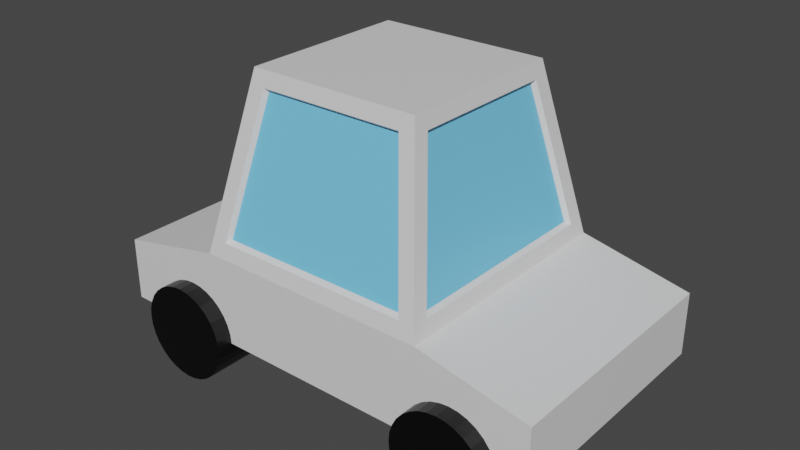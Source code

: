 # Source: Car.blend  (saved by Blender 2.91.10; exported with 4.5.12 LTS)
import bpy
from mathutils import Matrix  # noqa: F401  (used for matrix-valued properties, if any)

bpy.ops.wm.read_factory_settings(use_empty=True)
scene = bpy.context.scene
scene.name = 'Scene'

# ---- collections
col_collection = bpy.data.collections.new('Collection'); scene.collection.children.link(col_collection)

# ---- materials (node trees are filled in below, after node groups)
mat_material = bpy.data.materials.new('Material')
mat_material.alpha_threshold = 0.0
mat_material.use_transparent_shadow = False
mat_material.line_color = (0.0, 0.0, 0.0, 1.0)
mat_material_001 = bpy.data.materials.new('Material.001')
mat_material_001.alpha_threshold = 0.0
mat_material_001.use_transparent_shadow = False
mat_material_001.line_color = (0.0, 0.0, 0.0, 1.0)
mat_material_003 = bpy.data.materials.new('Material.003')
mat_material_003.alpha_threshold = 0.0
mat_material_003.use_transparent_shadow = False
mat_material_003.line_color = (0.0, 0.0, 0.0, 1.0)

# ---- material node trees
mat_material.use_nodes = True; mat_material.node_tree.nodes.clear()
_N = mat_material.node_tree.nodes; _L = mat_material.node_tree.links
n0 = _N.new('ShaderNodeOutputMaterial'); n0.name = 'Material Output'; n0.location = (300, 300)
n1 = _N.new('ShaderNodeBsdfPrincipled'); n1.name = 'Principled BSDF'; n1.location = (10, 300)
n1.distribution = 'GGX'
n1.subsurface_method = 'BURLEY'
n1.inputs[2].default_value = 0.4
n1.inputs[3].default_value = 1.45
n1.inputs[27].default_value = (0.0, 0.0, 0.0, 1.0)
n1.inputs[28].default_value = 1.0
_L.new(n1.outputs[0], n0.inputs[0])
n0.is_active_output = True
mat_material_001.use_nodes = True; mat_material_001.node_tree.nodes.clear()
_N = mat_material_001.node_tree.nodes; _L = mat_material_001.node_tree.links
n0 = _N.new('ShaderNodeOutputMaterial'); n0.name = 'Material Output'; n0.location = (300, 300)
n1 = _N.new('ShaderNodeBsdfPrincipled'); n1.name = 'Principled BSDF'; n1.location = (10, 300)
n1.distribution = 'GGX'
n1.subsurface_method = 'BURLEY'
n1.inputs[0].default_value = (0.0, 0.0, 0.0, 1.0)
n1.inputs[2].default_value = 0.4
n1.inputs[3].default_value = 1.45
n1.inputs[27].default_value = (0.0, 0.0, 0.0, 1.0)
n1.inputs[28].default_value = 1.0
_L.new(n1.outputs[0], n0.inputs[0])
n0.is_active_output = True
mat_material_003.use_nodes = True; mat_material_003.node_tree.nodes.clear()
_N = mat_material_003.node_tree.nodes; _L = mat_material_003.node_tree.links
n0 = _N.new('ShaderNodeOutputMaterial'); n0.name = 'Material Output'; n0.location = (300, 300)
n1 = _N.new('ShaderNodeBsdfPrincipled'); n1.name = 'Principled BSDF'; n1.location = (10, 300)
n1.distribution = 'GGX'
n1.subsurface_method = 'BURLEY'
n1.inputs[0].default_value = (0.1895, 0.6344, 1.0, 1.0)
n1.inputs[2].default_value = 0.4
n1.inputs[3].default_value = 1.45
n1.inputs[27].default_value = (0.0, 0.0, 0.0, 1.0)
n1.inputs[28].default_value = 1.0
_L.new(n1.outputs[0], n0.inputs[0])
n0.is_active_output = True

# ---- world
world_world = bpy.data.worlds.new('World'); scene.world = world_world
world_world.use_nodes = True; world_world.node_tree.nodes.clear()
_N = world_world.node_tree.nodes; _L = world_world.node_tree.links
n0 = _N.new('ShaderNodeOutputWorld'); n0.name = 'World Output'; n0.location = (300, 300)
n1 = _N.new('ShaderNodeBackground'); n1.name = 'Background'; n1.location = (10, 300)
n1.inputs[0].default_value = (0.05088, 0.05088, 0.05088, 1.0)
_L.new(n1.outputs[0], n0.inputs[0])
n0.is_active_output = True
world_world.color = (0.05088, 0.05088, 0.05088)
world_world.use_sun_shadow = False
world_world.sun_shadow_jitter_overblur = 0.0

# ---- meshes
me_cube_003 = bpy.data.meshes.new('Cube.003')
me_cube_003.from_pydata([(1.777, -1.036, 1.098), (1.777, -1.637, 1.098), (1.885, -1.036, 1.087), (1.885, -1.637, 1.087), (1.988, -1.036, 1.056), (1.988, -1.637, 1.056), (2.084, -1.036, 1.004), (2.084, -1.637, 1.004), (2.168, -1.036, 0.9356), (2.168, -1.637, 0.9356), (2.237, -1.036, 0.8517), (2.237, -1.637, 0.8517), (2.288, -1.036, 0.7559), (2.288, -1.637, 0.7559), (2.32, -1.036, 0.6521), (2.32, -1.637, 0.6521), (2.33, -1.036, 0.544), (2.33, -1.637, 0.544), (2.32, -1.036, 0.436), (2.32, -1.637, 0.436), (2.288, -1.036, 0.3321), (2.288, -1.637, 0.3321), (2.237, -1.036, 0.2364), (2.237, -1.637, 0.2364), (2.168, -1.036, 0.1524), (2.168, -1.637, 0.1524), (2.084, -1.036, 0.08356), (2.084, -1.637, 0.08356), (1.988, -1.036, 0.03239), (1.988, -1.637, 0.03239), (1.885, -1.036, 0.000873), (1.885, -1.637, 0.000873), (1.777, -1.036, -0.009768), (1.777, -1.637, -0.009768), (1.669, -1.036, 0.000873), (1.669, -1.637, 0.000873), (1.565, -1.036, 0.03239), (1.565, -1.637, 0.03239), (1.469, -1.036, 0.08356), (1.469, -1.637, 0.08356), (1.385, -1.036, 0.1524), (1.385, -1.637, 0.1524), (1.316, -1.036, 0.2364), (1.316, -1.637, 0.2364), (1.265, -1.036, 0.3321), (1.265, -1.637, 0.3321), (1.233, -1.036, 0.436), (1.233, -1.637, 0.436), (1.223, -1.036, 0.544), (1.223, -1.637, 0.544), (1.233, -1.036, 0.6521), (1.233, -1.637, 0.6521), (1.265, -1.036, 0.7559), (1.265, -1.637, 0.7559), (1.316, -1.036, 0.8517), (1.316, -1.637, 0.8517), (1.385, -1.036, 0.9356), (1.385, -1.637, 0.9356), (1.469, -1.036, 1.004), (1.469, -1.637, 1.004), (1.565, -1.036, 1.056), (1.565, -1.637, 1.056), (1.669, -1.036, 1.087), (1.669, -1.637, 1.087), (-1.692, -1.036, 1.098), (-1.692, -1.637, 1.098), (-1.584, -1.036, 1.087), (-1.584, -1.637, 1.087), (-1.48, -1.036, 1.056), (-1.48, -1.637, 1.056), (-1.384, -1.036, 1.004), (-1.384, -1.637, 1.004), (-1.3, -1.036, 0.9356), (-1.3, -1.637, 0.9356), (-1.231, -1.036, 0.8517), (-1.231, -1.637, 0.8517), (-1.18, -1.036, 0.7559), (-1.18, -1.637, 0.7559), (-1.148, -1.036, 0.6521), (-1.148, -1.637, 0.6521), (-1.138, -1.036, 0.544), (-1.138, -1.637, 0.544), (-1.148, -1.036, 0.436), (-1.148, -1.637, 0.436), (-1.18, -1.036, 0.3321), (-1.18, -1.637, 0.3321), (-1.231, -1.036, 0.2364), (-1.231, -1.637, 0.2364), (-1.3, -1.036, 0.1524), (-1.3, -1.637, 0.1524), (-1.384, -1.036, 0.08356), (-1.384, -1.637, 0.08356), (-1.48, -1.036, 0.03239), (-1.48, -1.637, 0.03239), (-1.584, -1.036, 0.000873), (-1.584, -1.637, 0.000873), (-1.692, -1.036, -0.009768), (-1.692, -1.637, -0.009768), (-1.8, -1.036, 0.000873), (-1.8, -1.637, 0.000873), (-1.903, -1.036, 0.03239), (-1.903, -1.637, 0.03239), (-1.999, -1.036, 0.08356), (-1.999, -1.637, 0.08356), (-2.083, -1.036, 0.1524), (-2.083, -1.637, 0.1524), (-2.152, -1.036, 0.2364), (-2.152, -1.637, 0.2364), (-2.203, -1.036, 0.3321), (-2.203, -1.637, 0.3321), (-2.235, -1.036, 0.436), (-2.235, -1.637, 0.436), (-2.245, -1.036, 0.544), (-2.245, -1.637, 0.544), (-2.235, -1.036, 0.6521), (-2.235, -1.637, 0.6521), (-2.203, -1.036, 0.7559), (-2.203, -1.637, 0.7559), (-2.152, -1.036, 0.8517), (-2.152, -1.637, 0.8517), (-2.083, -1.036, 0.9356), (-2.083, -1.637, 0.9356), (-1.999, -1.036, 1.004), (-1.999, -1.637, 1.004), (-1.903, -1.036, 1.056), (-1.903, -1.637, 1.056), (-1.8, -1.036, 1.087), (-1.8, -1.637, 1.087), (1.0, 1.0, 3.567), (1.37, 1.448, 1.567), (1.0, -1.0, 3.567), (1.37, -1.448, 1.567), (-1.0, 1.0, 3.567), (-1.37, 1.448, 1.567), (-1.0, -1.0, 3.567), (-1.37, -1.448, 1.567), (-1.37, 1.448, 0.5508), (-1.37, -1.448, 0.5508), (1.37, 1.448, 0.5508), (1.37, -1.448, 0.5508), (-2.655, 1.448, 1.294), (-2.655, -1.448, 1.294), (2.655, -1.448, 1.294), (2.655, 1.448, 1.294), (-2.655, 1.448, 0.5546), (-2.655, -1.448, 0.5546), (2.655, -1.448, 0.5546), (2.655, 1.448, 0.5546), (1.155, -1.409, 1.742), (0.8499, -1.039, 3.392), (-0.8499, -1.039, 3.392), (-1.155, -1.409, 1.742), (-1.337, -1.225, 1.743), (-1.033, -0.8557, 3.39), (-1.033, 0.8557, 3.39), (-1.337, 1.225, 1.743), (1.337, 1.225, 1.743), (1.033, 0.8557, 3.39), (1.033, -0.8557, 3.39), (1.337, -1.225, 1.743), (-1.155, 1.409, 1.742), (-0.8499, 1.039, 3.392), (0.8499, 1.039, 3.392), (1.155, 1.409, 1.742), (0.8149, -0.9965, 3.358), (1.107, -1.351, 1.776), (-1.107, -1.351, 1.776), (-0.8149, -0.9965, 3.358), (-1.282, -1.175, 1.777), (-0.9901, -0.8205, 3.356), (-1.282, 1.175, 1.777), (-0.9901, 0.8205, 3.356), (0.9901, 0.8205, 3.356), (1.282, 1.175, 1.777), (1.282, -1.175, 1.777), (0.9901, -0.8205, 3.356), (-0.8149, 0.9965, 3.358), (-1.107, 1.351, 1.776), (1.107, 1.351, 1.776), (0.8149, 0.9965, 3.358), (1.777, 1.637, 1.098), (1.777, 1.036, 1.098), (1.885, 1.637, 1.087), (1.885, 1.036, 1.087), (1.988, 1.637, 1.056), (1.988, 1.036, 1.056), (2.084, 1.637, 1.004), (2.084, 1.036, 1.004), (2.168, 1.637, 0.9356), (2.168, 1.036, 0.9356), (2.237, 1.637, 0.8517), (2.237, 1.036, 0.8517), (2.288, 1.637, 0.7559), (2.288, 1.036, 0.7559), (2.32, 1.637, 0.6521), (2.32, 1.036, 0.6521), (2.33, 1.637, 0.544), (2.33, 1.036, 0.544), (2.32, 1.637, 0.436), (2.32, 1.036, 0.436), (2.288, 1.637, 0.3321), (2.288, 1.036, 0.3321), (2.237, 1.637, 0.2364), (2.237, 1.036, 0.2364), (2.168, 1.637, 0.1524), (2.168, 1.036, 0.1524), (2.084, 1.637, 0.08356), (2.084, 1.036, 0.08356), (1.988, 1.637, 0.03239), (1.988, 1.036, 0.03239), (1.885, 1.637, 0.000873), (1.885, 1.036, 0.000873), (1.777, 1.637, -0.009768), (1.777, 1.036, -0.009768), (1.669, 1.637, 0.000873), (1.669, 1.036, 0.000873), (1.565, 1.637, 0.03239), (1.565, 1.036, 0.03239), (1.469, 1.637, 0.08356), (1.469, 1.036, 0.08356), (1.385, 1.637, 0.1524), (1.385, 1.036, 0.1524), (1.316, 1.637, 0.2364), (1.316, 1.036, 0.2364), (1.265, 1.637, 0.3321), (1.265, 1.036, 0.3321), (1.233, 1.637, 0.436), (1.233, 1.036, 0.436), (1.223, 1.637, 0.544), (1.223, 1.036, 0.544), (1.233, 1.637, 0.6521), (1.233, 1.036, 0.6521), (1.265, 1.637, 0.7559), (1.265, 1.036, 0.7559), (1.316, 1.637, 0.8517), (1.316, 1.036, 0.8517), (1.385, 1.637, 0.9356), (1.385, 1.036, 0.9356), (1.469, 1.637, 1.004), (1.469, 1.036, 1.004), (1.565, 1.637, 1.056), (1.565, 1.036, 1.056), (1.669, 1.637, 1.087), (1.669, 1.036, 1.087), (-1.692, 1.637, 1.098), (-1.692, 1.036, 1.098), (-1.584, 1.637, 1.087), (-1.584, 1.036, 1.087), (-1.48, 1.637, 1.056), (-1.48, 1.036, 1.056), (-1.384, 1.637, 1.004), (-1.384, 1.036, 1.004), (-1.3, 1.637, 0.9356), (-1.3, 1.036, 0.9356), (-1.231, 1.637, 0.8517), (-1.231, 1.036, 0.8517), (-1.18, 1.637, 0.7559), (-1.18, 1.036, 0.7559), (-1.148, 1.637, 0.6521), (-1.148, 1.036, 0.6521), (-1.138, 1.637, 0.544), (-1.138, 1.036, 0.544), (-1.148, 1.637, 0.436), (-1.148, 1.036, 0.436), (-1.18, 1.637, 0.3321), (-1.18, 1.036, 0.3321), (-1.231, 1.637, 0.2364), (-1.231, 1.036, 0.2364), (-1.3, 1.637, 0.1524), (-1.3, 1.036, 0.1524), (-1.384, 1.637, 0.08356), (-1.384, 1.036, 0.08356), (-1.48, 1.637, 0.03239), (-1.48, 1.036, 0.03239), (-1.584, 1.637, 0.000873), (-1.584, 1.036, 0.000873), (-1.692, 1.637, -0.009768), (-1.692, 1.036, -0.009768), (-1.8, 1.637, 0.000873), (-1.8, 1.036, 0.000873), (-1.903, 1.637, 0.03239), (-1.903, 1.036, 0.03239), (-1.999, 1.637, 0.08356), (-1.999, 1.036, 0.08356), (-2.083, 1.637, 0.1524), (-2.083, 1.036, 0.1524), (-2.152, 1.637, 0.2364), (-2.152, 1.036, 0.2364), (-2.203, 1.637, 0.3321), (-2.203, 1.036, 0.3321), (-2.235, 1.637, 0.436), (-2.235, 1.036, 0.436), (-2.245, 1.637, 0.544), (-2.245, 1.036, 0.544), (-2.235, 1.637, 0.6521), (-2.235, 1.036, 0.6521), (-2.203, 1.637, 0.7559), (-2.203, 1.036, 0.7559), (-2.152, 1.637, 0.8517), (-2.152, 1.036, 0.8517), (-2.083, 1.637, 0.9356), (-2.083, 1.036, 0.9356), (-1.999, 1.637, 1.004), (-1.999, 1.036, 1.004), (-1.903, 1.637, 1.056), (-1.903, 1.036, 1.056), (-1.8, 1.637, 1.087), (-1.8, 1.036, 1.087)], [], [(0, 1, 3, 2), (2, 3, 5, 4), (4, 5, 7, 6), (6, 7, 9, 8), (8, 9, 11, 10), (10, 11, 13, 12), (12, 13, 15, 14), (14, 15, 17, 16), (16, 17, 19, 18), (18, 19, 21, 20), (20, 21, 23, 22), (22, 23, 25, 24), (24, 25, 27, 26), (26, 27, 29, 28), (28, 29, 31, 30), (30, 31, 33, 32), (32, 33, 35, 34), (34, 35, 37, 36), (36, 37, 39, 38), (38, 39, 41, 40), (40, 41, 43, 42), (42, 43, 45, 44), (44, 45, 47, 46), (46, 47, 49, 48), (48, 49, 51, 50), (50, 51, 53, 52), (52, 53, 55, 54), (54, 55, 57, 56), (56, 57, 59, 58), (58, 59, 61, 60), (3, 1, 63, 61, 59, 57, 55, 53, 51, 49, 47, 45, 43, 41, 39, 37, 35, 33, 31, 29, 27, 25, 23, 21, 19, 17, 15, 13, 11, 9, 7, 5), (60, 61, 63, 62), (62, 63, 1, 0), (0, 2, 4, 6, 8, 10, 12, 14, 16, 18, 20, 22, 24, 26, 28, 30, 32, 34, 36, 38, 40, 42, 44, 46, 48, 50, 52, 54, 56, 58, 60, 62), (64, 65, 67, 66), (66, 67, 69, 68), (68, 69, 71, 70), (70, 71, 73, 72), (72, 73, 75, 74), (74, 75, 77, 76), (76, 77, 79, 78), (78, 79, 81, 80), (80, 81, 83, 82), (82, 83, 85, 84), (84, 85, 87, 86), (86, 87, 89, 88), (88, 89, 91, 90), (90, 91, 93, 92), (92, 93, 95, 94), (94, 95, 97, 96), (96, 97, 99, 98), (98, 99, 101, 100), (100, 101, 103, 102), (102, 103, 105, 104), (104, 105, 107, 106), (106, 107, 109, 108), (108, 109, 111, 110), (110, 111, 113, 112), (112, 113, 115, 114), (114, 115, 117, 116), (116, 117, 119, 118), (118, 119, 121, 120), (120, 121, 123, 122), (122, 123, 125, 124), (67, 65, 127, 125, 123, 121, 119, 117, 115, 113, 111, 109, 107, 105, 103, 101, 99, 97, 95, 93, 91, 89, 87, 85, 83, 81, 79, 77, 75, 73, 71, 69), (124, 125, 127, 126), (126, 127, 65, 64), (64, 66, 68, 70, 72, 74, 76, 78, 80, 82, 84, 86, 88, 90, 92, 94, 96, 98, 100, 102, 104, 106, 108, 110, 112, 114, 116, 118, 120, 122, 124, 126), (128, 132, 134, 130), (156, 157, 172, 173), (151, 148, 165, 166), (133, 129, 138, 136), (152, 153, 169, 168), (148, 149, 164, 165), (136, 138, 139, 137), (131, 135, 137, 139), (131, 139, 146, 142), (136, 137, 145, 144), (141, 140, 144, 145), (143, 142, 146, 147), (133, 136, 144, 140), (139, 138, 147, 146), (135, 133, 140, 141), (129, 131, 142, 143), (137, 135, 141, 145), (138, 129, 143, 147), (131, 130, 149, 148), (130, 134, 150, 149), (134, 135, 151, 150), (135, 131, 148, 151), (135, 134, 153, 152), (134, 132, 154, 153), (132, 133, 155, 154), (133, 135, 152, 155), (129, 128, 157, 156), (128, 130, 158, 157), (130, 131, 159, 158), (131, 129, 156, 159), (133, 132, 161, 160), (132, 128, 162, 161), (128, 129, 163, 162), (129, 133, 160, 163), (165, 164, 167, 166), (168, 169, 171, 170), (173, 172, 175, 174), (177, 176, 179, 178), (155, 152, 168, 170), (160, 161, 176, 177), (149, 150, 167, 164), (159, 156, 173, 174), (153, 154, 171, 169), (163, 160, 177, 178), (150, 151, 166, 167), (157, 158, 175, 172), (154, 155, 170, 171), (161, 162, 179, 176), (158, 159, 174, 175), (162, 163, 178, 179), (180, 181, 183, 182), (182, 183, 185, 184), (184, 185, 187, 186), (186, 187, 189, 188), (188, 189, 191, 190), (190, 191, 193, 192), (192, 193, 195, 194), (194, 195, 197, 196), (196, 197, 199, 198), (198, 199, 201, 200), (200, 201, 203, 202), (202, 203, 205, 204), (204, 205, 207, 206), (206, 207, 209, 208), (208, 209, 211, 210), (210, 211, 213, 212), (212, 213, 215, 214), (214, 215, 217, 216), (216, 217, 219, 218), (218, 219, 221, 220), (220, 221, 223, 222), (222, 223, 225, 224), (224, 225, 227, 226), (226, 227, 229, 228), (228, 229, 231, 230), (230, 231, 233, 232), (232, 233, 235, 234), (234, 235, 237, 236), (236, 237, 239, 238), (238, 239, 241, 240), (183, 181, 243, 241, 239, 237, 235, 233, 231, 229, 227, 225, 223, 221, 219, 217, 215, 213, 211, 209, 207, 205, 203, 201, 199, 197, 195, 193, 191, 189, 187, 185), (240, 241, 243, 242), (242, 243, 181, 180), (180, 182, 184, 186, 188, 190, 192, 194, 196, 198, 200, 202, 204, 206, 208, 210, 212, 214, 216, 218, 220, 222, 224, 226, 228, 230, 232, 234, 236, 238, 240, 242), (244, 245, 247, 246), (246, 247, 249, 248), (248, 249, 251, 250), (250, 251, 253, 252), (252, 253, 255, 254), (254, 255, 257, 256), (256, 257, 259, 258), (258, 259, 261, 260), (260, 261, 263, 262), (262, 263, 265, 264), (264, 265, 267, 266), (266, 267, 269, 268), (268, 269, 271, 270), (270, 271, 273, 272), (272, 273, 275, 274), (274, 275, 277, 276), (276, 277, 279, 278), (278, 279, 281, 280), (280, 281, 283, 282), (282, 283, 285, 284), (284, 285, 287, 286), (286, 287, 289, 288), (288, 289, 291, 290), (290, 291, 293, 292), (292, 293, 295, 294), (294, 295, 297, 296), (296, 297, 299, 298), (298, 299, 301, 300), (300, 301, 303, 302), (302, 303, 305, 304), (247, 245, 307, 305, 303, 301, 299, 297, 295, 293, 291, 289, 287, 285, 283, 281, 279, 277, 275, 273, 271, 269, 267, 265, 263, 261, 259, 257, 255, 253, 251, 249), (304, 305, 307, 306), (306, 307, 245, 244), (244, 246, 248, 250, 252, 254, 256, 258, 260, 262, 264, 266, 268, 270, 272, 274, 276, 278, 280, 282, 284, 286, 288, 290, 292, 294, 296, 298, 300, 302, 304, 306)])
me_cube_003.polygons.foreach_set('material_index', [1, 1, 1, 1, 1, 1, 1, 1, 1, 1, 1, 1, 1, 1, 1, 1, 1, 1, 1, 1, 1, 1, 1, 1, 1, 1, 1, 1, 1, 1, 1, 1, 1, 1, 1, 1, 1, 1, 1, 1, 1, 1, 1, 1, 1, 1, 1, 1, 1, 1, 1, 1, 1, 1, 1, 1, 1, 1, 1, 1, 1, 1, 1, 1, 1, 1, 1, 1, 0, 0, 0, 0, 0, 0, 0, 0, 0, 0, 0, 0, 0, 0, 0, 0, 0, 0, 0, 0, 0, 0, 0, 0, 0, 0, 0, 0, 0, 0, 0, 0, 0, 0, 2, 2, 2, 2, 0, 0, 0, 0, 0, 0, 0, 0, 0, 0, 0, 0, 1, 1, 1, 1, 1, 1, 1, 1, 1, 1, 1, 1, 1, 1, 1, 1, 1, 1, 1, 1, 1, 1, 1, 1, 1, 1, 1, 1, 1, 1, 1, 1, 1, 1, 1, 1, 1, 1, 1, 1, 1, 1, 1, 1, 1, 1, 1, 1, 1, 1, 1, 1, 1, 1, 1, 1, 1, 1, 1, 1, 1, 1, 1, 1, 1, 1, 1, 1])
_uv = me_cube_003.uv_layers.new(name='UVMap')
_uv.uv.foreach_set('vector', [1.0, 0.5, 1.0, 1.0, 0.9688, 1.0, 0.9688, 0.5, 0.9688, 0.5, 0.9688, 1.0, 0.9375, 1.0, 0.9375, 0.5, 0.9375, 0.5, 0.9375, 1.0, 0.9062, 1.0, 0.9062, 0.5, 0.9062, 0.5, 0.9062, 1.0, 0.875, 1.0, 0.875, 0.5, 0.875, 0.5, 0.875, 1.0, 0.8438, 1.0, 0.8438, 0.5, 0.8438, 0.5, 0.8438, 1.0, 0.8125, 1.0, 0.8125, 0.5, 0.8125, 0.5, 0.8125, 1.0, 0.7812, 1.0, 0.7812, 0.5, 0.7812, 0.5, 0.7812, 1.0, 0.75, 1.0, 0.75, 0.5, 0.75, 0.5, 0.75, 1.0, 0.7188, 1.0, 0.7188, 0.5, 0.7188, 0.5, 0.7188, 1.0, 0.6875, 1.0, 0.6875, 0.5, 0.6875, 0.5, 0.6875, 1.0, 0.6562, 1.0, 0.6562, 0.5, 0.6562, 0.5, 0.6562, 1.0, 0.625, 1.0, 0.625, 0.5, 0.625, 0.5, 0.625, 1.0, 0.5938, 1.0, 0.5938, 0.5, 0.5938, 0.5, 0.5938, 1.0, 0.5625, 1.0, 0.5625, 0.5, 0.5625, 0.5, 0.5625, 1.0, 0.5312, 1.0, 0.5312, 0.5, 0.5312, 0.5, 0.5312, 1.0, 0.5, 1.0, 0.5, 0.5, 0.5, 0.5, 0.5, 1.0, 0.4688, 1.0, 0.4688, 0.5, 0.4688, 0.5, 0.4688, 1.0, 0.4375, 1.0, 0.4375, 0.5, 0.4375, 0.5, 0.4375, 1.0, 0.4062, 1.0, 0.4062, 0.5, 0.4062, 0.5, 0.4062, 1.0, 0.375, 1.0, 0.375, 0.5, 0.375, 0.5, 0.375, 1.0, 0.3438, 1.0, 0.3438, 0.5, 0.3438, 0.5, 0.3438, 1.0, 0.3125, 1.0, 0.3125, 0.5, 0.3125, 0.5, 0.3125, 1.0, 0.2812, 1.0, 0.2812, 0.5, 0.2812, 0.5, 0.2812, 1.0, 0.25, 1.0, 0.25, 0.5, 0.25, 0.5, 0.25, 1.0, 0.2188, 1.0, 0.2188, 0.5, 0.2188, 0.5, 0.2188, 1.0, 0.1875, 1.0, 0.1875, 0.5, 0.1875, 0.5, 0.1875, 1.0, 0.1562, 1.0, 0.1562, 0.5, 0.1562, 0.5, 0.1562, 1.0, 0.125, 1.0, 0.125, 0.5, 0.125, 0.5, 0.125, 1.0, 0.09375, 1.0, 0.09375, 0.5, 0.09375, 0.5, 0.09375, 1.0, 0.0625, 1.0, 0.0625, 0.5, 0.2968, 0.4854, 0.25, 0.49, 0.2032, 0.4854, 0.1582, 0.4717, 0.1167, 0.4496, 0.08029, 0.4197, 0.05045, 0.3833, 0.02827, 0.3418, 0.01461, 0.2968, 0.01, 0.25, 0.01461, 0.2032, 0.02827, 0.1582, 0.05045, 0.1167, 0.08029, 0.08029, 0.1167, 0.05045, 0.1582, 0.02827, 0.2032, 0.01461, 0.25, 0.01, 0.2968, 0.01461, 0.3418, 0.02827, 0.3833, 0.05045, 0.4197, 0.08029, 0.4496, 0.1167, 0.4717, 0.1582, 0.4854, 0.2032, 0.49, 0.25, 0.4854, 0.2968, 0.4717, 0.3418, 0.4496, 0.3833, 0.4197, 0.4197, 0.3833, 0.4496, 0.3418, 0.4717, 0.0625, 0.5, 0.0625, 1.0, 0.03125, 1.0, 0.03125, 0.5, 0.03125, 0.5, 0.03125, 1.0, 0.0, 1.0, 0.0, 0.5, 0.75, 0.49, 0.7968, 0.4854, 0.8418, 0.4717, 0.8833, 0.4496, 0.9197, 0.4197, 0.9496, 0.3833, 0.9717, 0.3418, 0.9854, 0.2968, 0.99, 0.25, 0.9854, 0.2032, 0.9717, 0.1582, 0.9496, 0.1167, 0.9197, 0.08029, 0.8833, 0.05045, 0.8418, 0.02827, 0.7968, 0.01461, 0.75, 0.01, 0.7032, 0.01461, 0.6582, 0.02827, 0.6167, 0.05045, 0.5803, 0.08029, 0.5504, 0.1167, 0.5283, 0.1582, 0.5146, 0.2032, 0.51, 0.25, 0.5146, 0.2968, 0.5283, 0.3418, 0.5504, 0.3833, 0.5803, 0.4197, 0.6167, 0.4496, 0.6582, 0.4717, 0.7032, 0.4854, 1.0, 0.5, 1.0, 1.0, 0.9688, 1.0, 0.9688, 0.5, 0.9688, 0.5, 0.9688, 1.0, 0.9375, 1.0, 0.9375, 0.5, 0.9375, 0.5, 0.9375, 1.0, 0.9062, 1.0, 0.9062, 0.5, 0.9062, 0.5, 0.9062, 1.0, 0.875, 1.0, 0.875, 0.5, 0.875, 0.5, 0.875, 1.0, 0.8438, 1.0, 0.8438, 0.5, 0.8438, 0.5, 0.8438, 1.0, 0.8125, 1.0, 0.8125, 0.5, 0.8125, 0.5, 0.8125, 1.0, 0.7812, 1.0, 0.7812, 0.5, 0.7812, 0.5, 0.7812, 1.0, 0.75, 1.0, 0.75, 0.5, 0.75, 0.5, 0.75, 1.0, 0.7188, 1.0, 0.7188, 0.5, 0.7188, 0.5, 0.7188, 1.0, 0.6875, 1.0, 0.6875, 0.5, 0.6875, 0.5, 0.6875, 1.0, 0.6562, 1.0, 0.6562, 0.5, 0.6562, 0.5, 0.6562, 1.0, 0.625, 1.0, 0.625, 0.5, 0.625, 0.5, 0.625, 1.0, 0.5938, 1.0, 0.5938, 0.5, 0.5938, 0.5, 0.5938, 1.0, 0.5625, 1.0, 0.5625, 0.5, 0.5625, 0.5, 0.5625, 1.0, 0.5312, 1.0, 0.5312, 0.5, 0.5312, 0.5, 0.5312, 1.0, 0.5, 1.0, 0.5, 0.5, 0.5, 0.5, 0.5, 1.0, 0.4688, 1.0, 0.4688, 0.5, 0.4688, 0.5, 0.4688, 1.0, 0.4375, 1.0, 0.4375, 0.5, 0.4375, 0.5, 0.4375, 1.0, 0.4062, 1.0, 0.4062, 0.5, 0.4062, 0.5, 0.4062, 1.0, 0.375, 1.0, 0.375, 0.5, 0.375, 0.5, 0.375, 1.0, 0.3438, 1.0, 0.3438, 0.5, 0.3438, 0.5, 0.3438, 1.0, 0.3125, 1.0, 0.3125, 0.5, 0.3125, 0.5, 0.3125, 1.0, 0.2812, 1.0, 0.2812, 0.5, 0.2812, 0.5, 0.2812, 1.0, 0.25, 1.0, 0.25, 0.5, 0.25, 0.5, 0.25, 1.0, 0.2188, 1.0, 0.2188, 0.5, 0.2188, 0.5, 0.2188, 1.0, 0.1875, 1.0, 0.1875, 0.5, 0.1875, 0.5, 0.1875, 1.0, 0.1562, 1.0, 0.1562, 0.5, 0.1562, 0.5, 0.1562, 1.0, 0.125, 1.0, 0.125, 0.5, 0.125, 0.5, 0.125, 1.0, 0.09375, 1.0, 0.09375, 0.5, 0.09375, 0.5, 0.09375, 1.0, 0.0625, 1.0, 0.0625, 0.5, 0.2968, 0.4854, 0.25, 0.49, 0.2032, 0.4854, 0.1582, 0.4717, 0.1167, 0.4496, 0.08029, 0.4197, 0.05045, 0.3833, 0.02827, 0.3418, 0.01461, 0.2968, 0.01, 0.25, 0.01461, 0.2032, 0.02827, 0.1582, 0.05045, 0.1167, 0.08029, 0.08029, 0.1167, 0.05045, 0.1582, 0.02827, 0.2032, 0.01461, 0.25, 0.01, 0.2968, 0.01461, 0.3418, 0.02827, 0.3833, 0.05045, 0.4197, 0.08029, 0.4496, 0.1167, 0.4717, 0.1582, 0.4854, 0.2032, 0.49, 0.25, 0.4854, 0.2968, 0.4717, 0.3418, 0.4496, 0.3833, 0.4197, 0.4197, 0.3833, 0.4496, 0.3418, 0.4717, 0.0625, 0.5, 0.0625, 1.0, 0.03125, 1.0, 0.03125, 0.5, 0.03125, 0.5, 0.03125, 1.0, 0.0, 1.0, 0.0, 0.5, 0.75, 0.49, 0.7968, 0.4854, 0.8418, 0.4717, 0.8833, 0.4496, 0.9197, 0.4197, 0.9496, 0.3833, 0.9717, 0.3418, 0.9854, 0.2968, 0.99, 0.25, 0.9854, 0.2032, 0.9717, 0.1582, 0.9496, 0.1167, 0.9197, 0.08029, 0.8833, 0.05045, 0.8418, 0.02827, 0.7968, 0.01461, 0.75, 0.01, 0.7032, 0.01461, 0.6582, 0.02827, 0.6167, 0.05045, 0.5803, 0.08029, 0.5504, 0.1167, 0.5283, 0.1582, 0.5146, 0.2032, 0.51, 0.25, 0.5146, 0.2968, 0.5283, 0.3418, 0.5504, 0.3833, 0.5803, 0.4197, 0.6167, 0.4496, 0.6582, 0.4717, 0.7032, 0.4854, 0.625, 0.5, 0.875, 0.5, 0.875, 0.75, 0.625, 0.75, 0.3971, 0.5169, 0.6029, 0.5208, 0.6029, 0.5208, 0.3971, 0.5169, 0.3969, 0.9824, 0.3969, 0.7676, 0.3969, 0.7676, 0.3969, 0.9824, 0.375, 0.25, 0.375, 0.5, 0.375, 0.5, 0.375, 0.25, 0.3971, 0.01691, 0.6029, 0.02081, 0.6029, 0.02081, 0.3971, 0.01691, 0.3969, 0.7676, 0.6031, 0.771, 0.6031, 0.771, 0.3969, 0.7676, 0.125, 0.5, 0.375, 0.5, 0.375, 0.75, 0.125, 0.75, 0.375, 0.75, 0.375, 1.0, 0.375, 1.0, 0.375, 0.75, 0.375, 0.75, 0.375, 0.75, 0.375, 0.75, 0.375, 0.75, 0.125, 0.5, 0.125, 0.75, 0.125, 0.75, 0.125, 0.5, 0.375, 0.0, 0.375, 0.25, 0.375, 0.25, 0.375, 0.0, 0.375, 0.5, 0.375, 0.75, 0.375, 0.75, 0.375, 0.5, 0.375, 0.25, 0.375, 0.25, 0.375, 0.25, 0.375, 0.25, 0.375, 0.75, 0.375, 0.5, 0.375, 0.5, 0.375, 0.75, 0.375, 0.0, 0.375, 0.25, 0.375, 0.25, 0.375, 0.0, 0.375, 0.5, 0.375, 0.75, 0.375, 0.75, 0.375, 0.5, 0.375, 1.0, 0.375, 1.0, 0.375, 1.0, 0.375, 1.0, 0.375, 0.5, 0.375, 0.5, 0.375, 0.5, 0.375, 0.5, 0.375, 0.75, 0.625, 0.75, 0.6031, 0.771, 0.3969, 0.7676, 0.625, 0.75, 0.625, 1.0, 0.6031, 0.979, 0.6031, 0.771, 0.625, 1.0, 0.375, 1.0, 0.3969, 0.9824, 0.6031, 0.979, 0.375, 1.0, 0.375, 0.75, 0.3969, 0.7676, 0.3969, 0.9824, 0.375, 0.0, 0.625, 0.0, 0.6029, 0.02081, 0.3971, 0.01691, 0.625, 0.0, 0.625, 0.25, 0.6029, 0.2292, 0.6029, 0.02081, 0.625, 0.25, 0.375, 0.25, 0.3971, 0.2331, 0.6029, 0.2292, 0.375, 0.25, 0.375, 0.0, 0.3971, 0.01691, 0.3971, 0.2331, 0.375, 0.5, 0.625, 0.5, 0.6029, 0.5208, 0.3971, 0.5169, 0.625, 0.5, 0.625, 0.75, 0.6029, 0.7292, 0.6029, 0.5208, 0.625, 0.75, 0.375, 0.75, 0.3971, 0.7331, 0.6029, 0.7292, 0.375, 0.75, 0.375, 0.5, 0.3971, 0.5169, 0.3971, 0.7331, 0.375, 0.25, 0.625, 0.25, 0.6031, 0.271, 0.3969, 0.2676, 0.625, 0.25, 0.625, 0.5, 0.6031, 0.479, 0.6031, 0.271, 0.625, 0.5, 0.375, 0.5, 0.3969, 0.4824, 0.6031, 0.479, 0.375, 0.5, 0.375, 0.25, 0.3969, 0.2676, 0.3969, 0.4824, 0.3969, 0.7676, 0.6031, 0.771, 0.6031, 0.979, 0.3969, 0.9824, 0.3971, 0.01691, 0.6029, 0.02081, 0.6029, 0.2292, 0.3971, 0.2331, 0.3971, 0.5169, 0.6029, 0.5208, 0.6029, 0.7292, 0.3971, 0.7331, 0.3969, 0.2676, 0.6031, 0.271, 0.6031, 0.479, 0.3969, 0.4824, 0.3971, 0.2331, 0.3971, 0.01691, 0.3971, 0.01691, 0.3971, 0.2331, 0.3969, 0.2676, 0.6031, 0.271, 0.6031, 0.271, 0.3969, 0.2676, 0.6031, 0.771, 0.6031, 0.979, 0.6031, 0.979, 0.6031, 0.771, 0.3971, 0.7331, 0.3971, 0.5169, 0.3971, 0.5169, 0.3971, 0.7331, 0.6029, 0.02081, 0.6029, 0.2292, 0.6029, 0.2292, 0.6029, 0.02081, 0.3969, 0.4824, 0.3969, 0.2676, 0.3969, 0.2676, 0.3969, 0.4824, 0.6031, 0.979, 0.3969, 0.9824, 0.3969, 0.9824, 0.6031, 0.979, 0.6029, 0.5208, 0.6029, 0.7292, 0.6029, 0.7292, 0.6029, 0.5208, 0.6029, 0.2292, 0.3971, 0.2331, 0.3971, 0.2331, 0.6029, 0.2292, 0.6031, 0.271, 0.6031, 0.479, 0.6031, 0.479, 0.6031, 0.271, 0.6029, 0.7292, 0.3971, 0.7331, 0.3971, 0.7331, 0.6029, 0.7292, 0.6031, 0.479, 0.3969, 0.4824, 0.3969, 0.4824, 0.6031, 0.479, 1.0, 0.5, 1.0, 1.0, 0.9688, 1.0, 0.9688, 0.5, 0.9688, 0.5, 0.9688, 1.0, 0.9375, 1.0, 0.9375, 0.5, 0.9375, 0.5, 0.9375, 1.0, 0.9062, 1.0, 0.9062, 0.5, 0.9062, 0.5, 0.9062, 1.0, 0.875, 1.0, 0.875, 0.5, 0.875, 0.5, 0.875, 1.0, 0.8438, 1.0, 0.8438, 0.5, 0.8438, 0.5, 0.8438, 1.0, 0.8125, 1.0, 0.8125, 0.5, 0.8125, 0.5, 0.8125, 1.0, 0.7812, 1.0, 0.7812, 0.5, 0.7812, 0.5, 0.7812, 1.0, 0.75, 1.0, 0.75, 0.5, 0.75, 0.5, 0.75, 1.0, 0.7188, 1.0, 0.7188, 0.5, 0.7188, 0.5, 0.7188, 1.0, 0.6875, 1.0, 0.6875, 0.5, 0.6875, 0.5, 0.6875, 1.0, 0.6562, 1.0, 0.6562, 0.5, 0.6562, 0.5, 0.6562, 1.0, 0.625, 1.0, 0.625, 0.5, 0.625, 0.5, 0.625, 1.0, 0.5938, 1.0, 0.5938, 0.5, 0.5938, 0.5, 0.5938, 1.0, 0.5625, 1.0, 0.5625, 0.5, 0.5625, 0.5, 0.5625, 1.0, 0.5312, 1.0, 0.5312, 0.5, 0.5312, 0.5, 0.5312, 1.0, 0.5, 1.0, 0.5, 0.5, 0.5, 0.5, 0.5, 1.0, 0.4688, 1.0, 0.4688, 0.5, 0.4688, 0.5, 0.4688, 1.0, 0.4375, 1.0, 0.4375, 0.5, 0.4375, 0.5, 0.4375, 1.0, 0.4062, 1.0, 0.4062, 0.5, 0.4062, 0.5, 0.4062, 1.0, 0.375, 1.0, 0.375, 0.5, 0.375, 0.5, 0.375, 1.0, 0.3438, 1.0, 0.3438, 0.5, 0.3438, 0.5, 0.3438, 1.0, 0.3125, 1.0, 0.3125, 0.5, 0.3125, 0.5, 0.3125, 1.0, 0.2812, 1.0, 0.2812, 0.5, 0.2812, 0.5, 0.2812, 1.0, 0.25, 1.0, 0.25, 0.5, 0.25, 0.5, 0.25, 1.0, 0.2188, 1.0, 0.2188, 0.5, 0.2188, 0.5, 0.2188, 1.0, 0.1875, 1.0, 0.1875, 0.5, 0.1875, 0.5, 0.1875, 1.0, 0.1562, 1.0, 0.1562, 0.5, 0.1562, 0.5, 0.1562, 1.0, 0.125, 1.0, 0.125, 0.5, 0.125, 0.5, 0.125, 1.0, 0.09375, 1.0, 0.09375, 0.5, 0.09375, 0.5, 0.09375, 1.0, 0.0625, 1.0, 0.0625, 0.5, 0.2968, 0.4854, 0.25, 0.49, 0.2032, 0.4854, 0.1582, 0.4717, 0.1167, 0.4496, 0.08029, 0.4197, 0.05045, 0.3833, 0.02827, 0.3418, 0.01461, 0.2968, 0.01, 0.25, 0.01461, 0.2032, 0.02827, 0.1582, 0.05045, 0.1167, 0.08029, 0.08029, 0.1167, 0.05045, 0.1582, 0.02827, 0.2032, 0.01461, 0.25, 0.01, 0.2968, 0.01461, 0.3418, 0.02827, 0.3833, 0.05045, 0.4197, 0.08029, 0.4496, 0.1167, 0.4717, 0.1582, 0.4854, 0.2032, 0.49, 0.25, 0.4854, 0.2968, 0.4717, 0.3418, 0.4496, 0.3833, 0.4197, 0.4197, 0.3833, 0.4496, 0.3418, 0.4717, 0.0625, 0.5, 0.0625, 1.0, 0.03125, 1.0, 0.03125, 0.5, 0.03125, 0.5, 0.03125, 1.0, 0.0, 1.0, 0.0, 0.5, 0.75, 0.49, 0.7968, 0.4854, 0.8418, 0.4717, 0.8833, 0.4496, 0.9197, 0.4197, 0.9496, 0.3833, 0.9717, 0.3418, 0.9854, 0.2968, 0.99, 0.25, 0.9854, 0.2032, 0.9717, 0.1582, 0.9496, 0.1167, 0.9197, 0.08029, 0.8833, 0.05045, 0.8418, 0.02827, 0.7968, 0.01461, 0.75, 0.01, 0.7032, 0.01461, 0.6582, 0.02827, 0.6167, 0.05045, 0.5803, 0.08029, 0.5504, 0.1167, 0.5283, 0.1582, 0.5146, 0.2032, 0.51, 0.25, 0.5146, 0.2968, 0.5283, 0.3418, 0.5504, 0.3833, 0.5803, 0.4197, 0.6167, 0.4496, 0.6582, 0.4717, 0.7032, 0.4854, 1.0, 0.5, 1.0, 1.0, 0.9688, 1.0, 0.9688, 0.5, 0.9688, 0.5, 0.9688, 1.0, 0.9375, 1.0, 0.9375, 0.5, 0.9375, 0.5, 0.9375, 1.0, 0.9062, 1.0, 0.9062, 0.5, 0.9062, 0.5, 0.9062, 1.0, 0.875, 1.0, 0.875, 0.5, 0.875, 0.5, 0.875, 1.0, 0.8438, 1.0, 0.8438, 0.5, 0.8438, 0.5, 0.8438, 1.0, 0.8125, 1.0, 0.8125, 0.5, 0.8125, 0.5, 0.8125, 1.0, 0.7812, 1.0, 0.7812, 0.5, 0.7812, 0.5, 0.7812, 1.0, 0.75, 1.0, 0.75, 0.5, 0.75, 0.5, 0.75, 1.0, 0.7188, 1.0, 0.7188, 0.5, 0.7188, 0.5, 0.7188, 1.0, 0.6875, 1.0, 0.6875, 0.5, 0.6875, 0.5, 0.6875, 1.0, 0.6562, 1.0, 0.6562, 0.5, 0.6562, 0.5, 0.6562, 1.0, 0.625, 1.0, 0.625, 0.5, 0.625, 0.5, 0.625, 1.0, 0.5938, 1.0, 0.5938, 0.5, 0.5938, 0.5, 0.5938, 1.0, 0.5625, 1.0, 0.5625, 0.5, 0.5625, 0.5, 0.5625, 1.0, 0.5312, 1.0, 0.5312, 0.5, 0.5312, 0.5, 0.5312, 1.0, 0.5, 1.0, 0.5, 0.5, 0.5, 0.5, 0.5, 1.0, 0.4688, 1.0, 0.4688, 0.5, 0.4688, 0.5, 0.4688, 1.0, 0.4375, 1.0, 0.4375, 0.5, 0.4375, 0.5, 0.4375, 1.0, 0.4062, 1.0, 0.4062, 0.5, 0.4062, 0.5, 0.4062, 1.0, 0.375, 1.0, 0.375, 0.5, 0.375, 0.5, 0.375, 1.0, 0.3438, 1.0, 0.3438, 0.5, 0.3438, 0.5, 0.3438, 1.0, 0.3125, 1.0, 0.3125, 0.5, 0.3125, 0.5, 0.3125, 1.0, 0.2812, 1.0, 0.2812, 0.5, 0.2812, 0.5, 0.2812, 1.0, 0.25, 1.0, 0.25, 0.5, 0.25, 0.5, 0.25, 1.0, 0.2188, 1.0, 0.2188, 0.5, 0.2188, 0.5, 0.2188, 1.0, 0.1875, 1.0, 0.1875, 0.5, 0.1875, 0.5, 0.1875, 1.0, 0.1562, 1.0, 0.1562, 0.5, 0.1562, 0.5, 0.1562, 1.0, 0.125, 1.0, 0.125, 0.5, 0.125, 0.5, 0.125, 1.0, 0.09375, 1.0, 0.09375, 0.5, 0.09375, 0.5, 0.09375, 1.0, 0.0625, 1.0, 0.0625, 0.5, 0.2968, 0.4854, 0.25, 0.49, 0.2032, 0.4854, 0.1582, 0.4717, 0.1167, 0.4496, 0.08029, 0.4197, 0.05045, 0.3833, 0.02827, 0.3418, 0.01461, 0.2968, 0.01, 0.25, 0.01461, 0.2032, 0.02827, 0.1582, 0.05045, 0.1167, 0.08029, 0.08029, 0.1167, 0.05045, 0.1582, 0.02827, 0.2032, 0.01461, 0.25, 0.01, 0.2968, 0.01461, 0.3418, 0.02827, 0.3833, 0.05045, 0.4197, 0.08029, 0.4496, 0.1167, 0.4717, 0.1582, 0.4854, 0.2032, 0.49, 0.25, 0.4854, 0.2968, 0.4717, 0.3418, 0.4496, 0.3833, 0.4197, 0.4197, 0.3833, 0.4496, 0.3418, 0.4717, 0.0625, 0.5, 0.0625, 1.0, 0.03125, 1.0, 0.03125, 0.5, 0.03125, 0.5, 0.03125, 1.0, 0.0, 1.0, 0.0, 0.5, 0.75, 0.49, 0.7968, 0.4854, 0.8418, 0.4717, 0.8833, 0.4496, 0.9197, 0.4197, 0.9496, 0.3833, 0.9717, 0.3418, 0.9854, 0.2968, 0.99, 0.25, 0.9854, 0.2032, 0.9717, 0.1582, 0.9496, 0.1167, 0.9197, 0.08029, 0.8833, 0.05045, 0.8418, 0.02827, 0.7968, 0.01461, 0.75, 0.01, 0.7032, 0.01461, 0.6582, 0.02827, 0.6167, 0.05045, 0.5803, 0.08029, 0.5504, 0.1167, 0.5283, 0.1582, 0.5146, 0.2032, 0.51, 0.25, 0.5146, 0.2968, 0.5283, 0.3418, 0.5504, 0.3833, 0.5803, 0.4197, 0.6167, 0.4496, 0.6582, 0.4717, 0.7032, 0.4854])
me_cube_003.materials.append(mat_material)
me_cube_003.materials.append(mat_material_001)
me_cube_003.materials.append(mat_material_003)
me_cube_003.use_remesh_preserve_volume = False
me_cube_003.use_remesh_preserve_attributes = False
me_cube_003.use_mirror_vertex_groups = False
me_cube_003.update()

# ---- objects
ob_cube_002 = bpy.data.objects.new('Cube.002', me_cube_003)

# ---- transforms, parenting, visibility, modifiers, constraints
ob_cube_002.location = (0.0, 0.0, 0.0)
ob_cube_002.scale = (0.75, 0.75, 0.75)
ob_cube_002.lock_rotations_4d = False
ob_cube_002.empty_display_type = 'ARROWS'
ob_cube_002.lineart.crease_threshold = 0.0

# ---- collection membership
col_collection.objects.link(ob_cube_002)

# ---- scene / render settings (as saved in the file)
scene.frame_start = 1; scene.frame_end = 250; scene.frame_set(1)
scene.render.engine = 'BLENDER_EEVEE_NEXT'
scene.cycles.use_denoising = False
scene.cycles.samples = 128
scene.cycles.sampling_pattern = 'TABULATED_SOBOL'
scene.cycles.use_adaptive_sampling = False
scene.cycles.use_light_tree = False
scene.view_settings.view_transform = 'Filmic'
bpy.context.view_layer.update()

# ---- added for rendering (the .blend has no active camera and no usable light): camera, sun
cam_auto = bpy.data.cameras.new('AutoCamera')
cam_auto.lens = 50.0
cam_auto.sensor_width = 36.0
cam_auto.clip_end = 1000.0
ob_auto_camera = bpy.data.objects.new('AutoCamera', cam_auto)
scene.collection.objects.link(ob_auto_camera)
ob_auto_camera.location = (4.99022, -5.98827, 5.32605)
ob_auto_camera.rotation_euler = (1.09748, -7.21219e-08, 0.694738)
scene.camera = ob_auto_camera
light_auto_sun = bpy.data.lights.new('AutoSun', 'SUN')
light_auto_sun.energy = 3.0
light_auto_sun.angle = 0.0523599
ob_auto_sun = bpy.data.objects.new('AutoSun', light_auto_sun)
scene.collection.objects.link(ob_auto_sun)
ob_auto_sun.rotation_euler = (0.872665, 0.174533, 0.523599)
bpy.context.view_layer.update()
